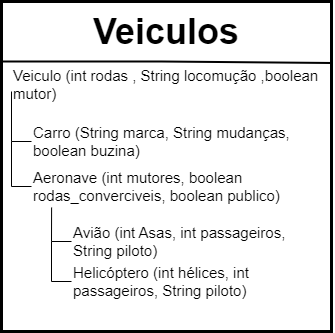

The diagram above was exported from draw.io. Its source (the exported page's mxGraphModel, read from the mxfile embedded in the PNG):
<mxGraphModel dx="692" dy="511" grid="1" gridSize="10" guides="1" tooltips="1" connect="1" arrows="1" fold="1" page="1" pageScale="1" pageWidth="827" pageHeight="1169" math="0" shadow="0">
  <root>
    <mxCell id="0" />
    <mxCell id="1" parent="0" />
    <mxCell id="YGmnGn4mggwAhiVQaYRk-1" value="" style="whiteSpace=wrap;html=1;aspect=fixed;strokeWidth=3;" vertex="1" parent="1">
      <mxGeometry x="160" y="80" width="330" height="330" as="geometry" />
    </mxCell>
    <mxCell id="YGmnGn4mggwAhiVQaYRk-3" value="&lt;font size=&quot;1&quot; style=&quot;&quot;&gt;&lt;b style=&quot;font-size: 36px;&quot;&gt;Veiculos&lt;/b&gt;&lt;/font&gt;" style="text;html=1;strokeColor=none;fillColor=none;align=center;verticalAlign=middle;whiteSpace=wrap;rounded=0;" vertex="1" parent="1">
      <mxGeometry x="190" y="80" width="270" height="60" as="geometry" />
    </mxCell>
    <mxCell id="YGmnGn4mggwAhiVQaYRk-4" value="" style="endArrow=none;html=1;rounded=0;strokeWidth=2;entryX=1.004;entryY=0.186;entryDx=0;entryDy=0;entryPerimeter=0;" edge="1" parent="1" target="YGmnGn4mggwAhiVQaYRk-1">
      <mxGeometry width="50" height="50" relative="1" as="geometry">
        <mxPoint x="160" y="140" as="sourcePoint" />
        <mxPoint x="470" y="140" as="targetPoint" />
        <Array as="points">
          <mxPoint x="320" y="140" />
        </Array>
      </mxGeometry>
    </mxCell>
    <mxCell id="YGmnGn4mggwAhiVQaYRk-5" value="&lt;font style=&quot;font-size: 15px;&quot;&gt;&lt;span style=&quot;background-color: initial;&quot;&gt;Veiculo (int rodas , String locomução ,boolean mutor)&lt;br&gt;&lt;/span&gt;&lt;br&gt;&lt;/font&gt;&lt;br&gt;&lt;div&gt;&lt;/div&gt;" style="text;html=1;strokeColor=none;fillColor=none;align=left;verticalAlign=middle;whiteSpace=wrap;rounded=0;" vertex="1" parent="1">
      <mxGeometry x="170" y="170" width="310" height="20" as="geometry" />
    </mxCell>
    <mxCell id="YGmnGn4mggwAhiVQaYRk-6" value="" style="endArrow=none;html=1;rounded=0;exitX=0;exitY=0;exitDx=0;exitDy=0;" edge="1" parent="1" source="YGmnGn4mggwAhiVQaYRk-5" target="YGmnGn4mggwAhiVQaYRk-7">
      <mxGeometry width="50" height="50" relative="1" as="geometry">
        <mxPoint x="330" y="250" as="sourcePoint" />
        <mxPoint x="120" y="220" as="targetPoint" />
        <Array as="points">
          <mxPoint x="170" y="220" />
        </Array>
      </mxGeometry>
    </mxCell>
    <mxCell id="YGmnGn4mggwAhiVQaYRk-7" value="&lt;font style=&quot;font-size: 15px;&quot;&gt;Carro (String marca, String mudanças, boolean buzina)&lt;/font&gt;" style="text;html=1;strokeColor=none;fillColor=none;align=left;verticalAlign=middle;whiteSpace=wrap;rounded=0;" vertex="1" parent="1">
      <mxGeometry x="190" y="205" width="290" height="30" as="geometry" />
    </mxCell>
    <mxCell id="YGmnGn4mggwAhiVQaYRk-8" value="" style="endArrow=none;html=1;rounded=0;" edge="1" parent="1" target="YGmnGn4mggwAhiVQaYRk-9">
      <mxGeometry width="50" height="50" relative="1" as="geometry">
        <mxPoint x="170" y="220" as="sourcePoint" />
        <mxPoint x="230" y="250" as="targetPoint" />
        <Array as="points">
          <mxPoint x="170" y="265" />
        </Array>
      </mxGeometry>
    </mxCell>
    <mxCell id="YGmnGn4mggwAhiVQaYRk-9" value="&lt;font style=&quot;font-size: 15px;&quot;&gt;Aeronave (int mutores, boolean rodas_converciveis, boolean publico)&lt;/font&gt;" style="text;html=1;strokeColor=none;fillColor=none;align=left;verticalAlign=middle;whiteSpace=wrap;rounded=0;" vertex="1" parent="1">
      <mxGeometry x="190" y="250" width="300" height="30" as="geometry" />
    </mxCell>
    <mxCell id="YGmnGn4mggwAhiVQaYRk-10" value="" style="endArrow=none;html=1;rounded=0;exitX=0.067;exitY=1.2;exitDx=0;exitDy=0;exitPerimeter=0;entryX=0;entryY=0.5;entryDx=0;entryDy=0;" edge="1" parent="1" source="YGmnGn4mggwAhiVQaYRk-9" target="YGmnGn4mggwAhiVQaYRk-11">
      <mxGeometry width="50" height="50" relative="1" as="geometry">
        <mxPoint x="330" y="230" as="sourcePoint" />
        <mxPoint x="380" y="180" as="targetPoint" />
        <Array as="points">
          <mxPoint x="210" y="320" />
        </Array>
      </mxGeometry>
    </mxCell>
    <mxCell id="YGmnGn4mggwAhiVQaYRk-11" value="&lt;font style=&quot;font-size: 15px;&quot;&gt;Avião (int Asas, int passageiros, String piloto)&lt;/font&gt;" style="text;html=1;strokeColor=none;fillColor=none;align=left;verticalAlign=middle;whiteSpace=wrap;rounded=0;" vertex="1" parent="1">
      <mxGeometry x="230" y="300" width="240" height="40" as="geometry" />
    </mxCell>
    <mxCell id="YGmnGn4mggwAhiVQaYRk-12" value="" style="endArrow=none;html=1;rounded=0;" edge="1" parent="1" target="YGmnGn4mggwAhiVQaYRk-14">
      <mxGeometry width="50" height="50" relative="1" as="geometry">
        <mxPoint x="210" y="320" as="sourcePoint" />
        <mxPoint x="230" y="360" as="targetPoint" />
        <Array as="points">
          <mxPoint x="210" y="360" />
        </Array>
      </mxGeometry>
    </mxCell>
    <mxCell id="YGmnGn4mggwAhiVQaYRk-14" value="&lt;font style=&quot;font-size: 15px;&quot;&gt;Helicóptero (int hélices, int passageiros, String piloto)&lt;/font&gt;" style="text;html=1;strokeColor=none;fillColor=none;align=left;verticalAlign=middle;whiteSpace=wrap;rounded=0;" vertex="1" parent="1">
      <mxGeometry x="230" y="340" width="250" height="40" as="geometry" />
    </mxCell>
  </root>
</mxGraphModel>